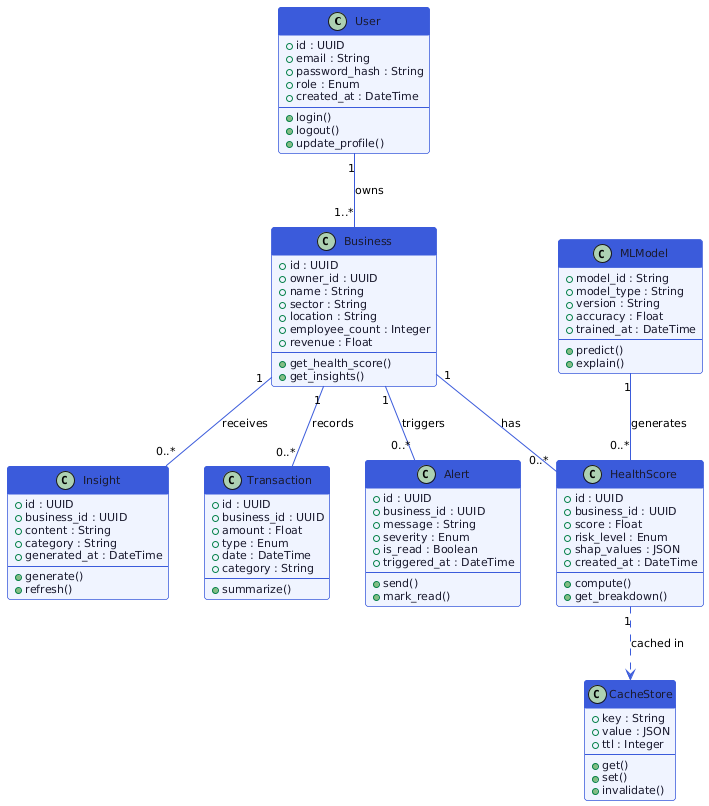

The diagram above was rendered by PlantUML. Its source (embedded in the PNG):
@startuml BizSense_Class

skinparam backgroundColor #FFFFFF
skinparam shadowing false
skinparam monochrome false
skinparam roundcorner 6
skinparam defaultFontName "Helvetica"
skinparam defaultFontSize 11

skinparam class {
  BackgroundColor #F0F4FF
  BorderColor #3B5BDB
  HeaderBackgroundColor #3B5BDB
  HeaderFontColor #FFFFFF
  HeaderFontStyle bold
  FontColor #1A1A2E
  AttributeFontColor #1A1A2E
  ArrowColor #3B5BDB
}

class User {
  +id : UUID
  +email : String
  +password_hash : String
  +role : Enum
  +created_at : DateTime
  --
  +login()
  +logout()
  +update_profile()
}

class Business {
  +id : UUID
  +owner_id : UUID
  +name : String
  +sector : String
  +location : String
  +employee_count : Integer
  +revenue : Float
  --
  +get_health_score()
  +get_insights()
}

class HealthScore {
  +id : UUID
  +business_id : UUID
  +score : Float
  +risk_level : Enum
  +shap_values : JSON
  +created_at : DateTime
  --
  +compute()
  +get_breakdown()
}

class MLModel {
  +model_id : String
  +model_type : String
  +version : String
  +accuracy : Float
  +trained_at : DateTime
  --
  +predict()
  +explain()
}

class Insight {
  +id : UUID
  +business_id : UUID
  +content : String
  +category : String
  +generated_at : DateTime
  --
  +generate()
  +refresh()
}

class Transaction {
  +id : UUID
  +business_id : UUID
  +amount : Float
  +type : Enum
  +date : DateTime
  +category : String
  --
  +summarize()
}

class Alert {
  +id : UUID
  +business_id : UUID
  +message : String
  +severity : Enum
  +is_read : Boolean
  +triggered_at : DateTime
  --
  +send()
  +mark_read()
}

class CacheStore {
  +key : String
  +value : JSON
  +ttl : Integer
  --
  +get()
  +set()
  +invalidate()
}

User          "1" -- "1..*" Business     : owns
Business      "1" -- "0..*" HealthScore  : has
Business      "1" -- "0..*" Transaction  : records
Business      "1" -- "0..*" Insight      : receives
Business      "1" -- "0..*" Alert        : triggers
MLModel       "1" -- "0..*" HealthScore  : generates
HealthScore   "1" ..> CacheStore        : cached in

@enduml